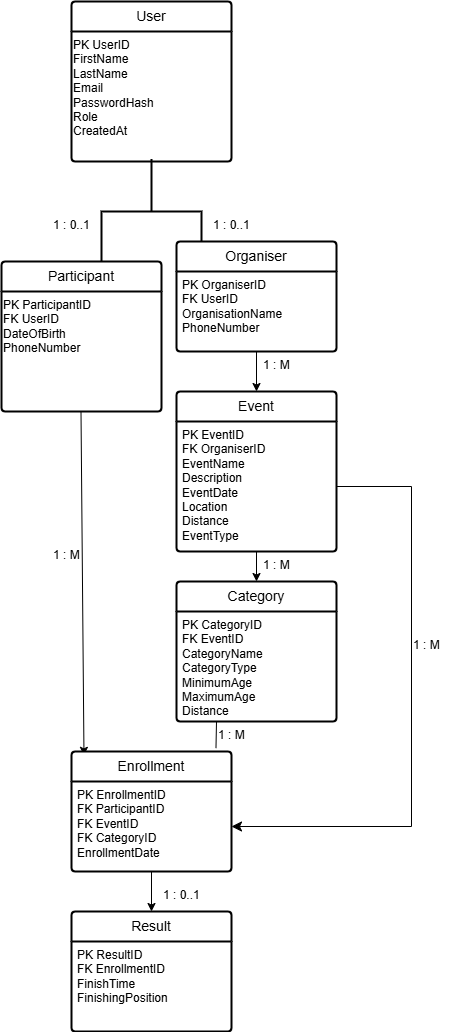

The diagram above was exported from draw.io. Its source (the exported page's mxGraphModel, read from the mxfile embedded in the PNG):
<mxGraphModel dx="2143" dy="851" grid="1" gridSize="10" guides="1" tooltips="1" connect="1" arrows="1" fold="1" page="1" pageScale="1" pageWidth="850" pageHeight="1100" math="0" shadow="0">
  <root>
    <mxCell id="0" />
    <mxCell id="1" parent="0" />
    <mxCell id="AfOg7befmeT24nO0zpcS-2" parent="1" style="swimlane;childLayout=stackLayout;horizontal=1;startSize=30;horizontalStack=0;rounded=1;fontSize=14;fontStyle=0;strokeWidth=2;resizeParent=0;resizeLast=1;shadow=0;dashed=0;align=center;arcSize=4;whiteSpace=wrap;html=1;" value="User" vertex="1">
      <mxGeometry height="160" width="160" x="240" y="10" as="geometry" />
    </mxCell>
    <mxCell id="AfOg7befmeT24nO0zpcS-26" parent="AfOg7befmeT24nO0zpcS-2" style="text;whiteSpace=wrap;html=1;" value="PK UserID &#10;FirstName &#10;LastName &#10;Email &#10;PasswordHash &#10;Role &#10;CreatedAt" vertex="1">
      <mxGeometry height="130" width="160" y="30" as="geometry" />
    </mxCell>
    <mxCell id="AfOg7befmeT24nO0zpcS-6" parent="1" style="strokeWidth=2;html=1;shape=mxgraph.flowchart.annotation_2;align=right;labelPosition=left;pointerEvents=1;rotation=90;verticalLabelPosition=bottom;verticalAlign=top;" value="" vertex="1">
      <mxGeometry height="100" width="105" x="267.5" y="170" as="geometry" />
    </mxCell>
    <mxCell id="AfOg7befmeT24nO0zpcS-7" parent="1" style="swimlane;childLayout=stackLayout;horizontal=1;startSize=30;horizontalStack=0;rounded=1;fontSize=14;fontStyle=0;strokeWidth=2;resizeParent=0;resizeLast=1;shadow=0;dashed=0;align=center;arcSize=4;whiteSpace=wrap;html=1;" value="Participant" vertex="1">
      <mxGeometry height="150" width="160" x="170" y="270" as="geometry" />
    </mxCell>
    <mxCell id="AfOg7befmeT24nO0zpcS-28" parent="AfOg7befmeT24nO0zpcS-7" style="text;whiteSpace=wrap;html=1;" value="PK ParticipantID &#10;FK UserID &#10;DateOfBirth &#10;PhoneNumber" vertex="1">
      <mxGeometry height="120" width="160" y="30" as="geometry" />
    </mxCell>
    <mxCell id="AfOg7befmeT24nO0zpcS-9" parent="1" style="swimlane;childLayout=stackLayout;horizontal=1;startSize=30;horizontalStack=0;rounded=1;fontSize=14;fontStyle=0;strokeWidth=2;resizeParent=0;resizeLast=1;shadow=0;dashed=0;align=center;arcSize=4;whiteSpace=wrap;html=1;" value="Organiser" vertex="1">
      <mxGeometry height="110" width="160" x="345" y="250" as="geometry" />
    </mxCell>
    <mxCell id="AfOg7befmeT24nO0zpcS-10" parent="AfOg7befmeT24nO0zpcS-9" style="align=left;strokeColor=none;fillColor=none;spacingLeft=4;spacingRight=4;fontSize=12;verticalAlign=top;resizable=0;rotatable=0;part=1;html=1;whiteSpace=wrap;" value="&lt;div&gt;PK OrganiserID&lt;/div&gt;&lt;div&gt;FK UserID&lt;/div&gt;&lt;div&gt;OrganisationName&lt;/div&gt;&lt;div&gt;PhoneNumber&lt;/div&gt;" vertex="1">
      <mxGeometry height="80" width="160" y="30" as="geometry" />
    </mxCell>
    <mxCell id="AfOg7befmeT24nO0zpcS-12" edge="1" parent="1" style="endArrow=classic;html=1;rounded=0;exitX=0.25;exitY=1;exitDx=0;exitDy=0;entryX=0.078;entryY=0.032;entryDx=0;entryDy=0;entryPerimeter=0;" target="AfOg7befmeT24nO0zpcS-19" value="">
      <mxGeometry height="50" relative="1" width="50" as="geometry">
        <mxPoint x="249.5" y="420" as="sourcePoint" />
        <mxPoint x="250" y="740" as="targetPoint" />
      </mxGeometry>
    </mxCell>
    <mxCell id="AfOg7befmeT24nO0zpcS-13" edge="1" parent="1" source="AfOg7befmeT24nO0zpcS-10" style="endArrow=classic;html=1;rounded=0;exitX=0.5;exitY=1;exitDx=0;exitDy=0;" value="">
      <mxGeometry height="50" relative="1" width="50" as="geometry">
        <mxPoint x="425" y="420" as="sourcePoint" />
        <mxPoint x="425" y="400" as="targetPoint" />
      </mxGeometry>
    </mxCell>
    <mxCell id="AfOg7befmeT24nO0zpcS-14" parent="1" style="swimlane;childLayout=stackLayout;horizontal=1;startSize=30;horizontalStack=0;rounded=1;fontSize=14;fontStyle=0;strokeWidth=2;resizeParent=0;resizeLast=1;shadow=0;dashed=0;align=center;arcSize=4;whiteSpace=wrap;html=1;" value="Event" vertex="1">
      <mxGeometry height="160" width="160" x="345" y="400" as="geometry" />
    </mxCell>
    <mxCell id="AfOg7befmeT24nO0zpcS-15" parent="AfOg7befmeT24nO0zpcS-14" style="align=left;strokeColor=none;fillColor=none;spacingLeft=4;spacingRight=4;fontSize=12;verticalAlign=top;resizable=0;rotatable=0;part=1;html=1;whiteSpace=wrap;" value="&lt;div&gt;PK EventID&lt;/div&gt;&lt;div&gt;FK OrganiserID&lt;/div&gt;&lt;div&gt;EventName&lt;/div&gt;&lt;div&gt;Description&lt;/div&gt;&lt;div&gt;EventDate&lt;/div&gt;&lt;div&gt;Location&lt;/div&gt;&lt;div&gt;Distance&lt;/div&gt;&lt;div&gt;EventType&lt;/div&gt;" vertex="1">
      <mxGeometry height="130" width="160" y="30" as="geometry" />
    </mxCell>
    <mxCell id="AfOg7befmeT24nO0zpcS-16" edge="1" parent="1" source="AfOg7befmeT24nO0zpcS-15" style="endArrow=classic;html=1;rounded=0;entryX=0.5;entryY=0;entryDx=0;entryDy=0;exitX=0.5;exitY=1;exitDx=0;exitDy=0;" target="AfOg7befmeT24nO0zpcS-17" value="">
      <mxGeometry height="50" relative="1" width="50" as="geometry">
        <mxPoint x="425" y="570" as="sourcePoint" />
        <mxPoint x="425" y="600" as="targetPoint" />
      </mxGeometry>
    </mxCell>
    <mxCell id="AfOg7befmeT24nO0zpcS-17" parent="1" style="swimlane;childLayout=stackLayout;horizontal=1;startSize=30;horizontalStack=0;rounded=1;fontSize=14;fontStyle=0;strokeWidth=2;resizeParent=0;resizeLast=1;shadow=0;dashed=0;align=center;arcSize=4;whiteSpace=wrap;html=1;" value="Category" vertex="1">
      <mxGeometry height="140" width="160" x="345" y="590" as="geometry" />
    </mxCell>
    <mxCell id="AfOg7befmeT24nO0zpcS-18" parent="AfOg7befmeT24nO0zpcS-17" style="align=left;strokeColor=none;fillColor=none;spacingLeft=4;spacingRight=4;fontSize=12;verticalAlign=top;resizable=0;rotatable=0;part=1;html=1;whiteSpace=wrap;" value="&lt;div&gt;PK CategoryID&lt;/div&gt;&lt;div&gt;FK EventID&lt;/div&gt;&lt;div&gt;CategoryName&lt;/div&gt;&lt;div&gt;CategoryType&lt;/div&gt;&lt;div&gt;MinimumAge&lt;/div&gt;&lt;div&gt;MaximumAge&lt;/div&gt;&lt;div&gt;Distance&lt;/div&gt;" vertex="1">
      <mxGeometry height="110" width="160" y="30" as="geometry" />
    </mxCell>
    <mxCell id="AfOg7befmeT24nO0zpcS-19" parent="1" style="swimlane;childLayout=stackLayout;horizontal=1;startSize=30;horizontalStack=0;rounded=1;fontSize=14;fontStyle=0;strokeWidth=2;resizeParent=0;resizeLast=1;shadow=0;dashed=0;align=center;arcSize=4;whiteSpace=wrap;html=1;" value="Enrollment" vertex="1">
      <mxGeometry height="120" width="160" x="240" y="760" as="geometry" />
    </mxCell>
    <mxCell id="AfOg7befmeT24nO0zpcS-20" parent="AfOg7befmeT24nO0zpcS-19" style="align=left;strokeColor=none;fillColor=none;spacingLeft=4;spacingRight=4;fontSize=12;verticalAlign=top;resizable=0;rotatable=0;part=1;html=1;whiteSpace=wrap;" value="&lt;div&gt;PK EnrollmentID&lt;/div&gt;&lt;div&gt;FK ParticipantID&lt;/div&gt;&lt;div&gt;FK EventID&lt;/div&gt;&lt;div&gt;FK CategoryID&lt;/div&gt;&lt;div&gt;EnrollmentDate&lt;/div&gt;" vertex="1">
      <mxGeometry height="90" width="160" y="30" as="geometry" />
    </mxCell>
    <mxCell id="AfOg7befmeT24nO0zpcS-22" edge="1" parent="1" source="AfOg7befmeT24nO0zpcS-18" style="endArrow=none;html=1;rounded=0;exitX=0.25;exitY=1;exitDx=0;exitDy=0;entryX=0.903;entryY=-0.028;entryDx=0;entryDy=0;entryPerimeter=0;" target="AfOg7befmeT24nO0zpcS-19" value="">
      <mxGeometry height="50" relative="1" width="50" as="geometry">
        <mxPoint x="400" y="720" as="sourcePoint" />
        <mxPoint x="450" y="670" as="targetPoint" />
      </mxGeometry>
    </mxCell>
    <mxCell id="AfOg7befmeT24nO0zpcS-23" parent="1" style="swimlane;childLayout=stackLayout;horizontal=1;startSize=30;horizontalStack=0;rounded=1;fontSize=14;fontStyle=0;strokeWidth=2;resizeParent=0;resizeLast=1;shadow=0;dashed=0;align=center;arcSize=4;whiteSpace=wrap;html=1;" value="Result" vertex="1">
      <mxGeometry height="120" width="160" x="240" y="920" as="geometry" />
    </mxCell>
    <mxCell id="AfOg7befmeT24nO0zpcS-24" parent="AfOg7befmeT24nO0zpcS-23" style="align=left;strokeColor=none;fillColor=none;spacingLeft=4;spacingRight=4;fontSize=12;verticalAlign=top;resizable=0;rotatable=0;part=1;html=1;whiteSpace=wrap;" value="&lt;div&gt;PK ResultID&lt;/div&gt;&lt;div&gt;FK EnrollmentID&lt;/div&gt;&lt;div&gt;FinishTime&lt;/div&gt;&lt;div&gt;FinishingPosition&lt;/div&gt;" vertex="1">
      <mxGeometry height="90" width="160" y="30" as="geometry" />
    </mxCell>
    <mxCell id="AfOg7befmeT24nO0zpcS-25" edge="1" parent="1" source="AfOg7befmeT24nO0zpcS-20" style="endArrow=classic;html=1;rounded=0;entryX=0.5;entryY=0;entryDx=0;entryDy=0;exitX=0.5;exitY=1;exitDx=0;exitDy=0;" target="AfOg7befmeT24nO0zpcS-23" value="">
      <mxGeometry height="50" relative="1" width="50" as="geometry">
        <mxPoint x="319.5" y="880" as="sourcePoint" />
        <mxPoint x="319.5" y="920" as="targetPoint" />
      </mxGeometry>
    </mxCell>
    <mxCell id="rTDXqCwNLFatPD0b67_q-1" parent="1" style="text;whiteSpace=wrap;html=1;" value="1 : 0..1" vertex="1">
      <mxGeometry height="40" width="70" x="220" y="220" as="geometry" />
    </mxCell>
    <mxCell id="rTDXqCwNLFatPD0b67_q-2" parent="1" style="text;whiteSpace=wrap;html=1;" value="1 : 0..1" vertex="1">
      <mxGeometry height="40" width="70" x="380" y="220" as="geometry" />
    </mxCell>
    <mxCell id="rTDXqCwNLFatPD0b67_q-3" parent="1" style="text;whiteSpace=wrap;html=1;" value="1 : M" vertex="1">
      <mxGeometry height="30" width="60" x="430" y="360" as="geometry" />
    </mxCell>
    <mxCell id="rTDXqCwNLFatPD0b67_q-4" parent="1" style="text;whiteSpace=wrap;html=1;" value="1 : M" vertex="1">
      <mxGeometry height="40" width="60" x="430" y="560" as="geometry" />
    </mxCell>
    <mxCell id="rTDXqCwNLFatPD0b67_q-5" parent="1" style="text;whiteSpace=wrap;html=1;" value="1 : M" vertex="1">
      <mxGeometry height="40" width="60" x="220" y="550" as="geometry" />
    </mxCell>
    <mxCell id="rTDXqCwNLFatPD0b67_q-6" parent="1" style="text;whiteSpace=wrap;html=1;" value="1 : M" vertex="1">
      <mxGeometry height="40" width="60" x="385" y="730" as="geometry" />
    </mxCell>
    <mxCell id="rTDXqCwNLFatPD0b67_q-7" parent="1" style="text;whiteSpace=wrap;html=1;" value="1 : 0..1" vertex="1">
      <mxGeometry width="160" x="330" y="890" as="geometry" />
    </mxCell>
    <mxCell id="rTDXqCwNLFatPD0b67_q-8" edge="1" parent="1" source="AfOg7befmeT24nO0zpcS-15" style="edgeStyle=elbowEdgeStyle;elbow=horizontal;endArrow=classic;html=1;curved=0;rounded=0;endSize=8;startSize=8;exitX=1;exitY=0.5;exitDx=0;exitDy=0;entryX=1;entryY=0.5;entryDx=0;entryDy=0;" target="AfOg7befmeT24nO0zpcS-20" value="">
      <mxGeometry height="50" relative="1" width="50" as="geometry">
        <Array as="points">
          <mxPoint x="580" y="790" />
        </Array>
        <mxPoint x="550" y="460" as="sourcePoint" />
        <mxPoint x="410" y="840" as="targetPoint" />
      </mxGeometry>
    </mxCell>
    <mxCell id="rTDXqCwNLFatPD0b67_q-9" parent="1" style="text;whiteSpace=wrap;html=1;" value="1 : M" vertex="1">
      <mxGeometry height="40" width="60" x="580" y="640" as="geometry" />
    </mxCell>
  </root>
</mxGraphModel>